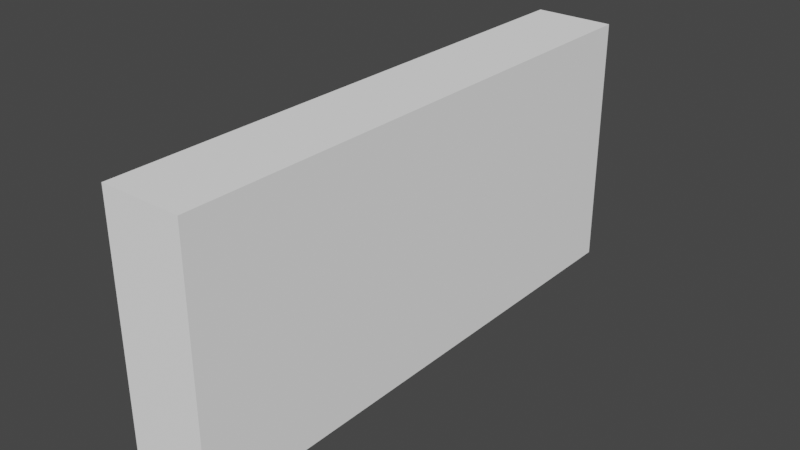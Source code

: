 # Source: puer.blend  (saved by Blender 2.90.8; exported with 4.5.12 LTS)
import bpy
from mathutils import Matrix  # noqa: F401  (used for matrix-valued properties, if any)

bpy.ops.wm.read_factory_settings(use_empty=True)
scene = bpy.context.scene
scene.name = 'Scene'

# ---- collections
col_collection = bpy.data.collections.new('Collection'); scene.collection.children.link(col_collection)

# ---- materials (node trees are filled in below, after node groups)
mat_frontcolor = bpy.data.materials.new('FrontColor')
mat_frontcolor.use_transparent_shadow = False
mat_frontcolor.diffuse_color = (1.0, 1.0, 1.0, 1.0)
mat_frontcolor.roughness = 1.0
mat_frontcolor.specular_intensity = 0.33

# ---- material node trees
mat_frontcolor.use_nodes = True; mat_frontcolor.node_tree.nodes.clear()
_N = mat_frontcolor.node_tree.nodes; _L = mat_frontcolor.node_tree.links
n0 = _N.new('ShaderNodeBsdfPrincipled'); n0.name = 'Principled BSDF'; n0.location = (10, 300)
n0.distribution = 'GGX'
n0.subsurface_method = 'BURLEY'
n0.inputs[0].default_value = (1.0, 1.0, 1.0, 1.0)
n0.inputs[2].default_value = 1.0
n0.inputs[3].default_value = 1.45
n0.inputs[13].default_value = 0.33
n0.inputs[27].default_value = (0.0, 0.0, 0.0, 1.0)
n0.inputs[28].default_value = 1.0
n1 = _N.new('ShaderNodeOutputMaterial'); n1.name = 'Material Output'; n1.location = (300, 300)
_L.new(n0.outputs[0], n1.inputs[0])
n1.is_active_output = True

# ---- world
world_world = bpy.data.worlds.new('World'); scene.world = world_world
world_world.use_nodes = True; world_world.node_tree.nodes.clear()
_N = world_world.node_tree.nodes; _L = world_world.node_tree.links
n0 = _N.new('ShaderNodeOutputWorld'); n0.name = 'World Output'; n0.location = (300, 300)
n1 = _N.new('ShaderNodeBackground'); n1.name = 'Background'; n1.location = (10, 300)
n1.inputs[0].default_value = (0.05088, 0.05088, 0.05088, 1.0)
_L.new(n1.outputs[0], n0.inputs[0])
n0.is_active_output = True
world_world.color = (0.05088, 0.05088, 0.05088)
world_world.use_sun_shadow = False
world_world.sun_shadow_jitter_overblur = 0.0

# ---- meshes
me_puerta = bpy.data.meshes.new('puerta')
me_puerta.from_pydata([(0.2, 0.0, -3.75), (0.2, 1.75, -3.75), (0.2, 1.75, 0.0), (0.2, 0.0, 0.0), (-0.35, 0.0, -3.75), (-0.35, 1.75, -3.75), (-0.35, 0.0, 0.0), (-0.35, 1.75, 0.0)], [], [(0, 1, 2, 3), (1, 0, 4, 5), (0, 3, 6, 4), (3, 2, 7, 6), (2, 1, 5, 7), (5, 4, 6, 7)])
me_puerta.polygons.foreach_set('use_smooth', [True] * 6)
_k = set([(0, 1), (0, 3), (0, 4), (1, 2), (1, 5), (2, 3), (2, 7), (3, 6), (4, 5), (4, 6), (5, 7), (6, 7)])
me_puerta.attributes.new('sharp_edge', 'BOOLEAN', 'EDGE').data.foreach_set('value', [ (min(e.vertices), max(e.vertices)) in _k for e in me_puerta.edges])
_uv = me_puerta.uv_layers.new(name='UVMap')
_uv.uv.foreach_set('vector', [1.476, 0.0, 1.476, 0.689, 0.0, 0.689, 0.0, 0.0, -0.07874, 0.689, -0.07874, 0.0, 0.1378, 0.0, 0.1378, 0.689, -0.07874, 1.476, -0.07874, 0.0, 0.1378, 0.0, 0.1378, 1.476, 0.07874, 0.0, 0.07874, 0.689, -0.1378, 0.689, -0.1378, 0.0, 0.07874, 0.0, 0.07874, 1.476, -0.1378, 1.476, -0.1378, 0.0, -1.476, 0.689, -1.476, 0.0, 0.0, 0.0, 0.0, 0.689])
me_puerta.materials.append(mat_frontcolor)
me_puerta.use_remesh_fix_poles = True
me_puerta.use_remesh_preserve_attributes = False
me_puerta.use_mirror_vertex_groups = False
me_puerta.update()
me_puerta.normals_split_custom_set([tuple(v) for v in zip(*[iter([1.0, 0.0, 0.0, 1.0, 0.0, 0.0, 1.0, 0.0, 0.0, 1.0, 0.0, 0.0, 0.0, 0.0, -1.0, 0.0, 0.0, -1.0, 0.0, 0.0, -1.0, 0.0, 0.0, -1.0, 0.0, -1.0, 0.0, 0.0, -1.0, 0.0, 0.0, -1.0, 0.0, 0.0, -1.0, 0.0, 0.0, 0.0, 1.0, 0.0, 0.0, 1.0, 0.0, 0.0, 1.0, 0.0, 0.0, 1.0, 0.0, 1.0, 0.0, 0.0, 1.0, 0.0, 0.0, 1.0, 0.0, 0.0, 1.0, 0.0, -1.0, 0.0, 0.0, -1.0, 0.0, 0.0, -1.0, 0.0, 0.0, -1.0, 0.0, 0.0])] * 3)])

# ---- objects
ob_puerta = bpy.data.objects.new('puerta', me_puerta)

# ---- transforms, parenting, visibility, modifiers, constraints
ob_puerta.location = (0.0, 0.0, 0.0)
ob_puerta.rotation_euler = (1.571, -0.0, 0.0)
ob_puerta.lineart.crease_threshold = 0.0

# ---- collection membership
col_collection.objects.link(ob_puerta)

# ---- scene / render settings (as saved in the file)
scene.frame_start = 1; scene.frame_end = 250; scene.frame_set(1)
scene.render.engine = 'BLENDER_EEVEE_NEXT'
scene.cycles.use_denoising = False
scene.cycles.samples = 128
scene.cycles.sampling_pattern = 'TABULATED_SOBOL'
scene.cycles.use_adaptive_sampling = False
scene.cycles.use_light_tree = False
scene.view_settings.view_transform = 'Filmic'
bpy.context.view_layer.update()

# ---- added for rendering (the .blend has no active camera and no usable light): camera, sun
cam_auto = bpy.data.cameras.new('AutoCamera')
cam_auto.lens = 50.0
cam_auto.sensor_width = 36.0
cam_auto.clip_end = 1000.0
ob_auto_camera = bpy.data.objects.new('AutoCamera', cam_auto)
scene.collection.objects.link(ob_auto_camera)
ob_auto_camera.location = (3.78747, -2.75996, 3.96497)
ob_auto_camera.rotation_euler = (1.09748, -7.21219e-08, 0.694738)
scene.camera = ob_auto_camera
light_auto_sun = bpy.data.lights.new('AutoSun', 'SUN')
light_auto_sun.energy = 3.0
light_auto_sun.angle = 0.0523599
ob_auto_sun = bpy.data.objects.new('AutoSun', light_auto_sun)
scene.collection.objects.link(ob_auto_sun)
ob_auto_sun.rotation_euler = (0.872665, 0.174533, 0.523599)
bpy.context.view_layer.update()
